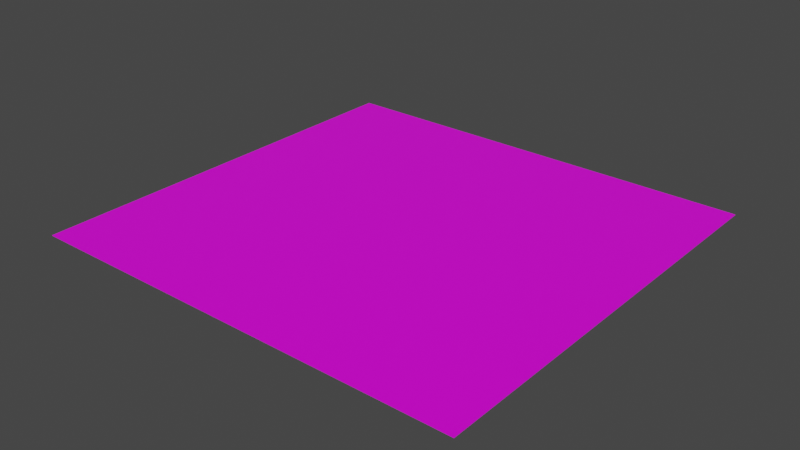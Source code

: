 # Source: basementFloor.blend  (saved by Blender 2.82.7; exported with 4.5.12 LTS)
import bpy
from mathutils import Matrix  # noqa: F401  (used for matrix-valued properties, if any)

bpy.ops.wm.read_factory_settings(use_empty=True)
scene = bpy.context.scene
scene.name = 'Scene'

# ---- collections
col_collection = bpy.data.collections.new('Collection'); scene.collection.children.link(col_collection)

# ---- images (referenced by path relative to the original .blend; pixels are not part of the script)
import os
ASSET_DIR = os.environ.get("B2B_ASSET_DIR", "")  # directory of the original .blend (textures are referenced by path, not embedded)
HERE = os.path.dirname(os.path.abspath(__file__))  # packed textures are extracted next to this script under _unpacked/

def load_image(name, relpath, width, height, colorspace="sRGB"):
    """Load a texture the original file referenced (path relative to the .blend, or extracted next to this script)."""
    p = next((c for c in (os.path.join(HERE, relpath), os.path.join(ASSET_DIR, relpath)) if relpath and os.path.exists(c)), "")
    if p:
        img = bpy.data.images.load(p, check_existing=True)
        img.name = name
    else:  # same state as the original file: an image datablock whose file is absent (Cycles renders it pink)
        img = bpy.data.images.new(name, width, height)
        img.source = "FILE"
        img.filepath = "//" + (relpath or name)
    img.colorspace_settings.name = colorspace
    return img
img_greyfloor_jpg = load_image('greyFloor.jpg', 'greyFloor.jpg', 1024, 1024, 'sRGB')

# ---- materials (node trees are filled in below, after node groups)
mat_material = bpy.data.materials.new('Material')
mat_material.alpha_threshold = 0.0
mat_material.use_transparent_shadow = False
mat_material.line_color = (0.0, 0.0, 0.0, 1.0)

# ---- material node trees
mat_material.use_nodes = True; mat_material.node_tree.nodes.clear()
_N = mat_material.node_tree.nodes; _L = mat_material.node_tree.links
n0 = _N.new('ShaderNodeOutputMaterial'); n0.name = 'Material Output'; n0.location = (300, 300)
n1 = _N.new('ShaderNodeBsdfPrincipled'); n1.name = 'Principled BSDF'; n1.location = (10, 300)
n1.distribution = 'GGX'
n1.subsurface_method = 'BURLEY'
n1.inputs[2].default_value = 0.4
n1.inputs[3].default_value = 1.45
n1.inputs[27].default_value = (0.0, 0.0, 0.0, 1.0)
n1.inputs[28].default_value = 1.0
n2 = _N.new('ShaderNodeTexImage'); n2.name = 'Image Texture'; n2.location = (-280, 280)
n2.image = img_greyfloor_jpg
_L.new(n1.outputs[0], n0.inputs[0])
_L.new(n2.outputs[0], n1.inputs[0])
n0.is_active_output = True

# ---- world
world_world = bpy.data.worlds.new('World'); scene.world = world_world
world_world.use_nodes = True; world_world.node_tree.nodes.clear()
_N = world_world.node_tree.nodes; _L = world_world.node_tree.links
n0 = _N.new('ShaderNodeOutputWorld'); n0.name = 'World Output'; n0.location = (300, 300)
n1 = _N.new('ShaderNodeBackground'); n1.name = 'Background'; n1.location = (10, 300)
n1.inputs[0].default_value = (0.05088, 0.05088, 0.05088, 1.0)
_L.new(n1.outputs[0], n0.inputs[0])
n0.is_active_output = True
world_world.color = (0.05088, 0.05088, 0.05088)
world_world.use_sun_shadow = False
world_world.sun_shadow_jitter_overblur = 0.0

# ---- meshes
me_cube = bpy.data.meshes.new('Cube')
me_cube.from_pydata([(1.0, 1.0, 1.0), (1.0, 1.0, -1.0), (1.0, -1.0, 1.0), (1.0, -1.0, -1.0), (-1.0, 1.0, 1.0), (-1.0, 1.0, -1.0), (-1.0, -1.0, 1.0), (-1.0, -1.0, -1.0)], [], [(0, 4, 6, 2), (3, 2, 6, 7), (7, 6, 4, 5), (5, 1, 3, 7), (1, 0, 2, 3), (5, 4, 0, 1)])
_uv = me_cube.uv_layers.new(name='UVMap')
_uv.uv.foreach_set('vector', [-0.8991, -1.035, 1.899, -1.035, 1.899, 2.035, -0.8991, 2.035, -0.8991, -1.035, 1.899, -1.035, 1.899, 2.035, -0.8991, 2.035, -0.8991, -1.035, 1.899, -1.035, 1.899, 2.035, -0.8991, 2.035, -0.8991, -1.035, 1.899, -1.035, 1.899, 2.035, -0.8991, 2.035, -0.8991, -1.035, 1.899, -1.035, 1.899, 2.035, -0.8991, 2.035, -0.8991, -1.035, 1.899, -1.035, 1.899, 2.035, -0.8991, 2.035])
me_cube.materials.append(mat_material)
me_cube.use_remesh_preserve_volume = False
me_cube.use_remesh_preserve_attributes = False
me_cube.use_mirror_vertex_groups = False
me_cube.update()

# ---- objects
ob_cube = bpy.data.objects.new('Cube', me_cube)

# ---- transforms, parenting, visibility, modifiers, constraints
ob_cube.location = (0.0, 0.0, 0.0)
ob_cube.scale = (252.8, 240.7, 0.3546)
ob_cube.lock_rotations_4d = False
ob_cube.empty_display_type = 'ARROWS'
ob_cube.lineart.crease_threshold = 0.0

# ---- collection membership
col_collection.objects.link(ob_cube)

# ---- scene / render settings (as saved in the file)
scene.frame_start = 1; scene.frame_end = 250; scene.frame_set(1)
scene.render.engine = 'BLENDER_EEVEE_NEXT'
scene.cycles.use_denoising = False
scene.cycles.samples = 128
scene.cycles.sampling_pattern = 'TABULATED_SOBOL'
scene.cycles.use_adaptive_sampling = False
scene.cycles.use_light_tree = False
scene.view_settings.view_transform = 'Filmic'
bpy.context.view_layer.update()

# ---- added for rendering (the .blend has no active camera and no usable light): camera, sun
cam_auto = bpy.data.cameras.new('AutoCamera')
cam_auto.lens = 50.0
cam_auto.sensor_width = 36.0
cam_auto.clip_end = 11337.4
ob_auto_camera = bpy.data.objects.new('AutoCamera', cam_auto)
scene.collection.objects.link(ob_auto_camera)
ob_auto_camera.location = (646.006, -775.207, 516.805)
ob_auto_camera.rotation_euler = (1.09748, -7.21219e-08, 0.694738)
scene.camera = ob_auto_camera
light_auto_sun = bpy.data.lights.new('AutoSun', 'SUN')
light_auto_sun.energy = 3.0
light_auto_sun.angle = 0.0523599
ob_auto_sun = bpy.data.objects.new('AutoSun', light_auto_sun)
scene.collection.objects.link(ob_auto_sun)
ob_auto_sun.rotation_euler = (0.872665, 0.174533, 0.523599)
bpy.context.view_layer.update()
